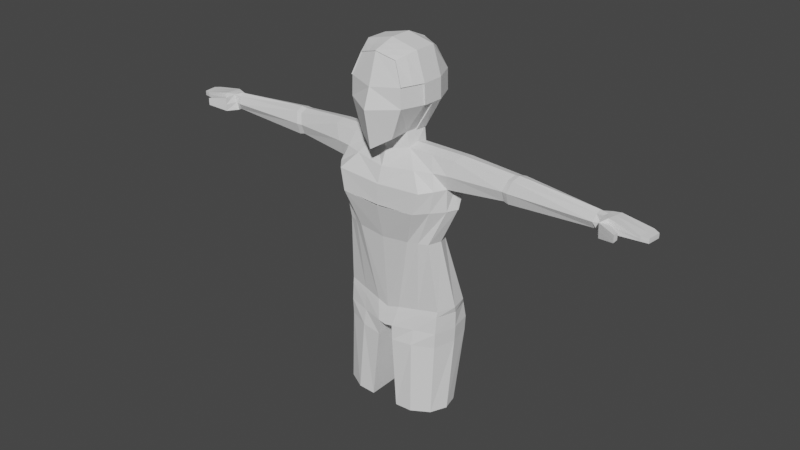 # Source: Player-messed.blend  (saved by Blender 2.82.7; exported with 4.5.12 LTS)
import bpy
from mathutils import Matrix  # noqa: F401  (used for matrix-valued properties, if any)

bpy.ops.wm.read_factory_settings(use_empty=True)
scene = bpy.context.scene
scene.name = 'Scene'

# ---- collections
col_collection = bpy.data.collections.new('Collection'); scene.collection.children.link(col_collection)

# ---- world
world_world = bpy.data.worlds.new('World'); scene.world = world_world
world_world.use_nodes = True; world_world.node_tree.nodes.clear()
_N = world_world.node_tree.nodes; _L = world_world.node_tree.links
n0 = _N.new('ShaderNodeOutputWorld'); n0.name = 'World Output'; n0.location = (300, 300)
n1 = _N.new('ShaderNodeBackground'); n1.name = 'Background'; n1.location = (10, 300)
n1.inputs[0].default_value = (0.05088, 0.05088, 0.05088, 1.0)
_L.new(n1.outputs[0], n0.inputs[0])
n0.is_active_output = True
world_world.color = (0.05088, 0.05088, 0.05088)
world_world.use_sun_shadow = False
world_world.sun_shadow_jitter_overblur = 0.0

# ---- meshes
me_cube_002 = bpy.data.meshes.new('Cube.002')
me_cube_002.from_pydata([(0.7709, -0.9267, -0.2878), (0.7526, -0.9276, 0.2599), (0.7236, 0.9215, -0.2888), (0.7061, 0.9217, 0.2595), (0.4918, -0.9247, -1.117), (0.5175, -0.8326, 0.8491), (0.4442, 0.625, -0.975), (0.4714, 0.761, 0.8087), (0.002497, 0.7069, -1.096), (0.002542, 0.8937, 0.9278), (0.005335, -1.164, -1.421), (0.002966, -0.9314, 1.0), (0.003459, -1.183, 0.1915), (0.004649, -1.369, -0.3551), (0.001874, 1.041, 0.1906), (0.001975, 1.041, -0.3572), (0.4529, -0.3121, -1.115), (0.5389, 0.2976, -1.115), (0.7377, 0.3048, 1.017), (0.7378, -0.3111, 1.017), (0.002483, 0.3046, 1.19), (0.002473, -0.3108, 1.19), (-0.003746, 0.3928, -1.193), (-0.000788, -0.5758, -1.197), (0.9913, 0.3042, -0.2889), (0.9914, -0.3105, -0.2889), (0.974, 0.3046, 0.2595), (0.9741, -0.311, 0.2594), (0.5476, -0.3163, -1.509), (0.5778, 0.3012, -1.509), (-0.00617, 0.5362, -1.59), (-0.006394, -0.5779, -1.589), (1.272, -0.878, -2.376), (1.361, 0.6202, -2.347), (-0.006638, 0.6996, -2.425), (-0.006673, -0.9046, -2.454), (1.921, -0.2864, -1.51), (2.004, 0.3307, -1.532), (1.715, -0.2867, -2.326), (1.797, 0.3313, -2.349), (0.3112, -0.5523, -6.284), (0.3533, 1.1, -6.154), (-0.02442, 1.11, -6.135), (-0.007006, -0.5776, -6.389), (1.453, -0.2869, -6.127), (0.7803, -0.6767, -3.941), (1.296, -0.4684, -3.941), (0.8111, 0.7371, -3.939), (-0.007194, 0.7373, -4.016), (-0.007039, -0.7085, -4.018), (1.714, -0.2843, -2.946), (-0.006924, 0.6994, -3.023), (1.676, 0.3293, -2.947), (1.125, -0.9185, -2.966), (1.155, 0.6201, -2.946), (-0.006117, -0.9451, -3.044), (5.773, -0.1127, -1.748), (5.81, 0.1199, -1.748), (5.773, -0.1122, -2.115), (5.809, 0.1194, -2.114), (3.432, 0.3748, -1.654), (3.34, 0.3743, -2.218), (3.282, -0.1286, -2.209), (3.374, -0.1287, -1.644), (3.58, 0.3429, -1.626), (3.487, 0.3422, -2.247), (3.423, -0.1488, -2.237), (3.516, -0.149, -1.615), (5.971, -0.1425, -1.714), (6.015, 0.1692, -1.716), (5.84, -0.1434, -2.148), (5.884, 0.1689, -2.146), (6.158, -0.2772, -1.675), (6.208, 0.2456, -1.722), (6.307, -0.3093, -2.006), (6.358, 0.2171, -1.962), (6.96, -0.2532, -1.854), (7.012, 0.2571, -1.855), (6.959, -0.2535, -1.99), (7.011, 0.2569, -1.99), (6.041, -0.4397, -2.147), (6.024, -0.4469, -1.762), (6.185, -0.2797, -2.06), (6.182, -0.2877, -1.787), (6.519, -0.6395, -2.024), (6.519, -0.6398, -1.823), (6.525, -0.484, -2.007), (6.525, -0.4844, -1.84), (7.148, -0.2044, -1.874), (7.187, 0.1695, -1.874), (7.147, -0.2043, -2.003), (7.186, 0.1695, -2.003), (0.2209, -0.6469, -6.671), (0.2492, 1.297, -6.67), (-0.06839, 1.2, -6.716), (-0.001368, -0.6558, -6.708), (1.448, -0.3248, -6.614), (0.4115, -0.6894, -9.132), (0.4309, 0.6952, -9.134), (1.41, -0.4224, -9.086), (0.2329, -0.6455, -7.102), (1.427, -0.3255, -7.047), (0.2614, 1.169, -7.085), (0.3478, -0.5046, -6.103), (0.3779, 0.941, -5.959), (-0.007352, -0.5277, -6.205), (1.468, -0.2563, -5.958), (-0.008331, 0.8339, -5.943), (1.555, 0.7488, -5.956), (-0.004952, -0.9253, -3.024), (1.579, 0.4762, -2.346), (1.524, -0.5818, -2.35), (1.289, 0.3153, -1.519), (1.232, -0.3006, -1.508), (0.9301, 1.136, -6.148), (0.8804, -0.4207, -6.206), (1.027, 0.5095, -3.94), (1.038, -0.5731, -3.941), (1.42, -0.6015, -2.956), (1.416, 0.4752, -2.947), (0.8342, -0.4871, -6.641), (0.9132, -0.6873, -9.108), (0.8321, -0.5732, -7.074), (0.965, 0.8461, -5.956), (0.9061, -0.3817, -6.03), (0.497, -0.008591, -1.113), (0.7379, -0.003388, 1.017), (0.002276, -0.003388, 1.19), (0.9914, -0.003705, -0.2891), (0.9743, -0.003388, 0.2594), (0.5682, -0.009859, -1.436), (1.965, 0.02071, -1.447), (1.73, 0.03119, -2.39), (-0.01909, 0.266, -6.264), (1.637, 0.3085, -6.138), (-0.01, 0.01443, -4.017), (1.848, 0.02215, -2.947), (-0.01, -0.1227, -3.032), (5.794, 0.002038, -1.674), (5.763, 0.01336, -2.167), (3.405, 0.1216, -1.574), (3.282, 0.1323, -2.266), (3.551, 0.09528, -1.546), (3.426, 0.1064, -2.294), (5.995, 0.01231, -1.713), (5.863, 0.01213, -2.149), (6.184, -0.01707, -1.696), (6.333, -0.04562, -1.987), (6.985, 0.00177, -1.851), (6.983, 0.001971, -1.993), (7.168, -0.01749, -1.873), (7.167, -0.01742, -2.004), (0.2309, 0.2632, -6.676), (-0.01196, 0.3102, -6.709), (1.635, 0.3107, -6.614), (0.4184, 0.003422, -9.133), (1.61, 0.03863, -9.086), (0.2442, 0.2623, -7.094), (1.613, 0.3097, -7.039), (-0.009998, 0.154, -6.075), (1.263, 0.005862, -1.44), (-0.006708, -0.7405, -2.021), (0.9074, -0.5976, -1.941), (-0.006675, 0.6175, -2.006), (0.9246, 0.5218, -1.955), (1.772, -0.3836, -1.919), (1.856, 0.3936, -1.969), (5.729, -0.2098, -1.931), (5.767, 0.1826, -1.959), (3.284, -0.2262, -1.926), (3.344, 0.4371, -1.963), (3.425, -0.2465, -1.926), (3.492, 0.4056, -1.964), (5.902, -0.147, -1.93), (5.949, 0.1721, -1.931), (6.231, -0.2973, -1.841), (6.282, 0.2338, -1.843), (6.96, -0.256, -1.921), (7.012, 0.2593, -1.922), (6.03, -0.4449, -1.953), (6.19, -0.2854, -1.923), (6.52, -0.6412, -1.924), (6.526, -0.4835, -1.924), (7.149, -0.2056, -1.938), (7.188, 0.1705, -1.938), (1.378, -0.4431, -1.929), (1.391, 0.4575, -1.961), (7.17, -0.01775, -1.938), (0.763, -0.9207, -0.2866), (0.7456, -0.9207, 0.2577), (0.7174, 0.9139, -0.2866), (0.7001, 0.9139, 0.2577), (0.485, -0.9207, -1.111), (0.5123, -0.8262, 0.8434), (0.4394, 0.619, -0.9686), (0.4668, 0.7541, 0.8031), (0.0, 0.7003, -1.089), (0.0, 0.8862, 0.9217), (0.0, -1.159, -1.414), (0.0, -0.9246, 0.9938), (0.0, -1.174, 0.1893), (0.0, -1.36, -0.355), (0.0, 1.031, 0.1893), (0.0, 1.031, -0.355), (0.444, -0.3092, -1.111), (0.5304, 0.2937, -1.111), (0.7311, 0.3024, 1.01), (0.7311, -0.3092, 1.01), (0.0, 0.3024, 1.181), (0.0, -0.3092, 1.181), (0.0, 0.3845, -1.189), (0.0, -0.5707, -1.189), (0.9818, 0.3024, -0.2866), (0.9818, -0.3092, -0.2866), (0.9644, 0.3024, 0.2577), (0.9644, -0.3092, 0.2577), (0.5434, -0.3092, -1.514), (0.5742, 0.2937, -1.514), (0.0, 0.5287, -1.592), (0.0, -0.5707, -1.592), (1.268, -0.8692, -2.379), (1.358, 0.6107, -2.348), (0.0, 0.6922, -2.425), (0.0, -0.8974, -2.456), (1.92, -0.2794, -1.517), (2.003, 0.3234, -1.539), (1.709, -0.2794, -2.323), (1.792, 0.3234, -2.345), (0.3101, -0.5426, -6.286), (0.3534, 1.091, -6.159), (-0.01819, 1.103, -6.139), (0.0, -0.5707, -6.39), (1.447, -0.2794, -6.128), (1.466, 0.8752, -6.147), (0.7779, -0.6672, -3.939), (1.289, -0.4614, -3.939), (0.8088, 0.7273, -3.939), (0.0, 0.7304, -4.017), (1.236, 0.2744, -3.939), (0.0, -0.7015, -4.017), (1.706, -0.2794, -2.945), (0.0, 0.6922, -3.023), (1.669, 0.3234, -2.945), (1.121, -0.9093, -2.964), (1.152, 0.6107, -2.945), (0.0, -0.9375, -3.042), (5.773, -0.1054, -1.755), (5.81, 0.1124, -1.755), (5.773, -0.1054, -2.107), (5.81, 0.1124, -2.107), (3.432, 0.3669, -1.66), (3.34, 0.3669, -2.211), (3.282, -0.1218, -2.202), (3.375, -0.1218, -1.651), (3.58, 0.3355, -1.632), (3.487, 0.3355, -2.239), (3.424, -0.1422, -2.23), (3.517, -0.1422, -1.623), (5.974, -0.1385, -1.723), (6.017, 0.1622, -1.723), (5.841, -0.1385, -2.139), (5.884, 0.1622, -2.139), (6.157, -0.2731, -1.684), (6.209, 0.2381, -1.729), (6.306, -0.3015, -2.0), (6.357, 0.2097, -1.955), (6.958, -0.2461, -1.861), (7.01, 0.2495, -1.861), (6.958, -0.2461, -1.983), (7.01, 0.2495, -1.983), (6.045, -0.4345, -2.139), (6.03, -0.441, -1.768), (6.18, -0.2821, -2.052), (6.18, -0.2821, -1.795), (6.514, -0.6329, -2.018), (6.514, -0.6329, -1.829), (6.517, -0.4883, -2.002), (6.517, -0.4883, -1.845), (7.141, -0.1991, -1.879), (7.18, 0.1657, -1.879), (7.141, -0.1991, -1.996), (7.18, 0.1657, -1.996), (0.2225, -0.6372, -6.669), (0.2523, 1.163, -6.667), (0.003759, -0.6492, -6.703), (1.441, -0.3177, -6.614), (1.506, 0.9399, -6.614), (0.4184, -0.6822, -9.132), (0.4383, 0.6887, -9.132), (1.494, 0.4947, -9.086), (0.2397, -0.6381, -7.102), (1.42, -0.3187, -7.047), (1.484, 0.9389, -7.03), (0.2688, 1.162, -7.083), (0.3465, -0.4947, -6.104), (0.3774, 0.9322, -5.964), (0.0, -0.521, -6.206), (1.461, -0.2492, -5.958), (0.0, 0.829, -5.945), (1.547, 0.743, -5.958), (0.002102, -0.9182, -3.024), (1.575, 0.4671, -2.346), (1.518, -0.5743, -2.351), (1.289, 0.3086, -1.527), (1.232, -0.2943, -1.516), (0.9286, 1.127, -6.153), (0.8783, -0.411, -6.207), (1.022, 0.5009, -3.939), (1.034, -0.5643, -3.939), (1.413, -0.5944, -2.955), (1.41, 0.4671, -2.945), (0.8792, 1.308, -6.641), (0.8318, -0.4774, -6.642), (0.966, 0.7094, -9.109), (0.9107, -0.6777, -9.109), (0.8764, 1.302, -7.057), (0.8296, -0.5636, -7.075), (0.9624, 0.8376, -5.961), (0.9037, -0.372, -6.031), (0.4872, -0.007732, -1.111), (0.7311, -0.003388, 1.01), (0.0, -0.003388, 1.181), (0.9818, -0.003388, -0.2866), (0.9644, -0.003388, 0.2577), (0.5614, -0.009151, -1.443), (1.964, 0.02057, -1.457), (1.722, 0.0318, -2.384), (-0.009096, 0.2661, -6.265), (1.627, 0.3086, -6.138), (0.0, 0.01443, -4.017), (1.414, -0.0935, -3.939), (1.838, 0.02199, -2.945), (0.0, -0.1227, -3.032), (5.794, 0.002064, -1.684), (5.763, 0.01329, -2.157), (3.406, 0.1211, -1.584), (3.283, 0.1323, -2.256), (3.551, 0.09524, -1.556), (3.427, 0.1065, -2.284), (5.995, 0.01183, -1.723), (5.862, 0.01183, -2.139), (6.183, -0.01752, -1.706), (6.331, -0.04592, -1.978), (6.984, 0.001703, -1.861), (6.984, 0.001703, -1.983), (7.16, -0.01671, -1.879), (7.16, -0.01671, -1.996), (0.2374, 0.2631, -6.668), (-0.005411, 0.3102, -6.701), (1.625, 0.3111, -6.614), (0.4283, 0.00327, -9.132), (1.6, 0.03951, -9.086), (0.2542, 0.2621, -7.093), (1.603, 0.3101, -7.039), (0.0, 0.154, -6.076), (1.656, 0.2469, -5.958), (1.263, 0.005709, -1.45), (0.0, -0.734, -2.024), (0.9058, -0.5892, -1.946), (0.0, 0.6104, -2.009), (0.9235, 0.5124, -1.958), (1.77, -0.3738, -1.92), (1.855, 0.3837, -1.969), (5.729, -0.1998, -1.931), (5.767, 0.1726, -1.958), (3.284, -0.2162, -1.926), (3.343, 0.4271, -1.963), (3.426, -0.2366, -1.926), (3.491, 0.3957, -1.963), (5.907, -0.1385, -1.931), (5.95, 0.1622, -1.931), (6.231, -0.2873, -1.842), (6.283, 0.2239, -1.842), (6.958, -0.2461, -1.922), (7.01, 0.2495, -1.922), (6.037, -0.4378, -1.954), (6.18, -0.2821, -1.924), (6.514, -0.6329, -1.924), (6.517, -0.4883, -1.924), (7.141, -0.1991, -1.938), (7.18, 0.1657, -1.938), (1.375, -0.4343, -1.933), (1.389, 0.4481, -1.964), (7.16, -0.01671, -1.938)], [(108, 123)], [(25, 27, 1, 0), (14, 9, 7, 3), (27, 19, 5, 1), (16, 25, 0, 4), (23, 16, 4, 10), (0, 1, 12, 13), (19, 21, 11, 5), (8, 15, 2, 6), (1, 5, 11, 12), (4, 0, 13, 10), (15, 14, 3, 2), (7, 9, 20, 18), (126, 127, 21, 19), (8, 6, 17, 22), (22, 17, 29, 30), (6, 2, 24, 17), (125, 128, 25, 16), (3, 7, 18, 26), (129, 126, 19, 27), (2, 3, 26, 24), (128, 129, 27, 25), (162, 161, 35, 32), (125, 16, 28, 130), (16, 23, 31, 28), (23, 22, 30, 31), (107, 104, 41, 42), (161, 163, 34, 35), (163, 164, 33, 34), (124, 103, 40, 115), (172, 64, 57, 168), (186, 112, 37, 166), (185, 111, 38, 165), (160, 113, 36, 131), (115, 40, 92, 120), (133, 42, 94, 153), (103, 105, 43, 40), (159, 107, 42, 133), (137, 51, 48, 135), (53, 55, 49, 45), (118, 53, 45, 117), (51, 54, 47, 48), (34, 33, 54, 51), (111, 32, 53, 118), (132, 38, 50, 136), (32, 35, 109, 53), (110, 39, 52, 119), (35, 34, 51, 109), (168, 57, 69, 174), (143, 65, 59, 139), (171, 66, 58, 167), (142, 67, 56, 138), (131, 36, 63, 140), (165, 38, 62, 169), (132, 39, 61, 141), (166, 37, 60, 170), (140, 63, 67, 142), (169, 62, 66, 171), (141, 61, 65, 143), (170, 60, 64, 172), (174, 69, 73, 176), (139, 59, 71, 145), (167, 58, 70, 173), (138, 56, 68, 144), (175, 74, 78, 177), (145, 71, 75, 147), (70, 74, 82, 80), (144, 68, 72, 146), (177, 78, 90, 183), (146, 72, 76, 148), (176, 73, 77, 178), (147, 75, 79, 149), (83, 81, 85, 87), (175, 72, 83, 180), (72, 68, 81, 83), (173, 70, 80, 179), (181, 84, 86, 182), (180, 83, 87, 182), (80, 82, 86, 84), (179, 80, 84, 181), (187, 183, 90, 151), (148, 76, 88, 150), (178, 77, 89, 184), (149, 79, 91, 151), (153, 152, 92, 95), (122, 100, 97, 121), (134, 44, 96, 154), (42, 41, 93, 94), (40, 43, 95, 92), (158, 101, 99, 156), (157, 102, 98, 155), (152, 93, 102, 157), (154, 96, 101, 158), (120, 92, 100, 122), (135, 48, 107, 159), (45, 49, 105, 103), (117, 45, 103, 124), (48, 47, 104, 107), (46, 117, 124, 106), (47, 116, 123, 104), (96, 120, 122, 101), (101, 122, 121, 99), (33, 110, 119, 54), (38, 111, 118, 50), (50, 118, 117, 46), (54, 119, 116, 47), (104, 123, 114, 41), (44, 115, 120, 96), (130, 28, 113, 160), (162, 32, 111, 185), (164, 29, 112, 186), (106, 124, 115, 44), (29, 130, 160, 112), (49, 135, 159, 105), (92, 152, 157, 100), (100, 157, 155, 97), (94, 93, 152, 153), (78, 149, 151, 90), (77, 148, 150, 89), (184, 187, 151, 91), (74, 147, 149, 78), (73, 146, 148, 77), (69, 144, 146, 73), (70, 145, 147, 74), (57, 138, 144, 69), (58, 139, 145, 70), (62, 141, 143, 66), (60, 140, 142, 64), (38, 132, 141, 62), (37, 131, 140, 60), (64, 142, 138, 57), (66, 143, 139, 58), (39, 132, 136, 52), (55, 137, 135, 49), (105, 159, 133, 43), (43, 133, 153, 95), (112, 160, 131, 37), (17, 125, 130, 29), (24, 26, 129, 128), (26, 18, 126, 129), (17, 24, 128, 125), (18, 20, 127, 126), (89, 150, 187, 184), (33, 164, 186, 110), (28, 162, 185, 113), (79, 178, 184, 91), (150, 88, 183, 187), (81, 179, 181, 85), (82, 180, 182, 86), (85, 181, 182, 87), (68, 173, 179, 81), (74, 175, 180, 82), (75, 176, 178, 79), (76, 177, 183, 88), (72, 175, 177, 76), (56, 167, 173, 68), (71, 174, 176, 75), (61, 170, 172, 65), (63, 169, 171, 67), (39, 166, 170, 61), (36, 165, 169, 63), (67, 171, 167, 56), (59, 168, 174, 71), (113, 185, 165, 36), (110, 186, 166, 39), (65, 172, 168, 59), (30, 29, 164, 163), (31, 30, 163, 161), (28, 31, 161, 162), (213, 188, 189, 215), (202, 191, 195, 197), (215, 189, 193, 207), (204, 192, 188, 213), (211, 198, 192, 204), (188, 201, 200, 189), (207, 193, 199, 209), (196, 194, 190, 203), (189, 200, 199, 193), (192, 198, 201, 188), (203, 190, 191, 202), (195, 206, 208, 197), (320, 207, 209, 321), (196, 210, 205, 194), (210, 218, 217, 205), (194, 205, 212, 190), (319, 204, 213, 322), (191, 214, 206, 195), (323, 215, 207, 320), (190, 212, 214, 191), (322, 213, 215, 323), (358, 220, 223, 357), (319, 324, 216, 204), (204, 216, 219, 211), (211, 219, 218, 210), (298, 230, 229, 295), (357, 223, 222, 359), (359, 222, 221, 360), (318, 306, 228, 294), (368, 364, 247, 254), (382, 362, 225, 303), (381, 361, 226, 302), (356, 325, 224, 304), (306, 312, 282, 228), (355, 328, 232, 297), (294, 228, 231, 296), (317, 305, 233, 299), (354, 327, 230, 298), (332, 329, 237, 241), (310, 307, 238, 242), (243, 234, 239, 245), (331, 330, 235, 240), (309, 308, 234, 243), (241, 237, 236, 244), (222, 241, 244, 221), (302, 309, 243, 220), (326, 331, 240, 226), (220, 243, 300, 223), (301, 310, 242, 227), (223, 300, 241, 222), (364, 370, 259, 247), (338, 334, 249, 255), (367, 363, 248, 256), (337, 333, 246, 257), (325, 335, 253, 224), (361, 365, 252, 226), (326, 336, 251, 227), (362, 366, 250, 225), (335, 337, 257, 253), (365, 367, 256, 252), (336, 338, 255, 251), (366, 368, 254, 250), (370, 372, 263, 259), (334, 340, 261, 249), (363, 369, 260, 248), (333, 339, 258, 246), (371, 373, 268, 264), (340, 342, 265, 261), (260, 270, 272, 264), (339, 341, 262, 258), (373, 379, 280, 268), (341, 343, 266, 262), (372, 374, 267, 263), (342, 344, 269, 265), (273, 277, 275, 271), (371, 376, 273, 262), (262, 273, 271, 258), (369, 375, 270, 260), (377, 378, 276, 274), (376, 378, 277, 273), (270, 274, 276, 272), (375, 377, 274, 270), (383, 346, 280, 379), (343, 345, 278, 266), (374, 380, 279, 267), (344, 346, 281, 269), (348, 284, 282, 347), (316, 314, 287, 290), (328, 349, 285, 232), (305, 311, 286, 233), (228, 282, 284, 231), (352, 350, 288, 293), (315, 313, 289, 292), (311, 315, 292, 286), (347, 352, 293, 283), (349, 353, 291, 285), (312, 316, 290, 282), (329, 354, 298, 237), (307, 317, 299, 238), (234, 294, 296, 239), (330, 355, 297, 235), (308, 318, 294, 234), (237, 298, 295, 236), (235, 297, 318, 308), (236, 295, 317, 307), (285, 291, 316, 312), (283, 293, 315, 311), (293, 288, 313, 315), (229, 283, 311, 305), (221, 244, 310, 301), (226, 240, 309, 302), (240, 235, 308, 309), (244, 236, 307, 310), (295, 229, 305, 317), (232, 285, 312, 306), (324, 356, 304, 216), (358, 381, 302, 220), (360, 382, 303, 217), (297, 232, 306, 318), (217, 303, 356, 324), (238, 299, 355, 330), (239, 296, 354, 329), (286, 292, 353, 349), (282, 290, 352, 347), (290, 287, 350, 352), (292, 289, 351, 353), (233, 286, 349, 328), (268, 280, 346, 344), (267, 279, 345, 343), (380, 281, 346, 383), (264, 268, 344, 342), (263, 267, 343, 341), (259, 263, 341, 339), (260, 264, 342, 340), (247, 259, 339, 333), (248, 260, 340, 334), (252, 256, 338, 336), (250, 254, 337, 335), (226, 252, 336, 326), (225, 250, 335, 325), (254, 247, 333, 337), (256, 248, 334, 338), (227, 242, 331, 326), (242, 238, 330, 331), (245, 239, 329, 332), (296, 231, 327, 354), (299, 233, 328, 355), (231, 284, 348, 327), (303, 225, 325, 356), (205, 217, 324, 319), (212, 322, 323, 214), (214, 323, 320, 206), (205, 319, 322, 212), (206, 320, 321, 208), (279, 380, 383, 345), (221, 301, 382, 360), (216, 304, 381, 358), (269, 281, 380, 374), (345, 383, 379, 278), (271, 275, 377, 375), (272, 276, 378, 376), (275, 277, 378, 377), (258, 271, 375, 369), (264, 272, 376, 371), (265, 269, 374, 372), (266, 278, 379, 373), (262, 266, 373, 371), (246, 258, 369, 363), (261, 265, 372, 370), (251, 255, 368, 366), (253, 257, 367, 365), (227, 251, 366, 362), (224, 253, 365, 361), (257, 246, 363, 367), (249, 261, 370, 364), (304, 224, 361, 381), (301, 227, 362, 382), (255, 249, 364, 368), (218, 359, 360, 217), (219, 357, 359, 218), (216, 358, 357, 219), (14, 15, 203, 202), (9, 14, 202, 197), (12, 11, 199, 200), (13, 12, 200, 201), (11, 21, 209, 199), (23, 10, 198, 211), (10, 13, 201, 198), (15, 8, 196, 203), (20, 9, 197, 208), (21, 127, 321, 209), (8, 22, 210, 196), (22, 23, 211, 210), (55, 53, 243, 245), (137, 55, 245, 332), (53, 109, 300, 243), (109, 51, 241, 300), (127, 20, 208, 321), (51, 137, 332, 241)])
_uv = me_cube_002.uv_layers.new(name='UVMap')
_uv.uv.foreach_set('vector', [0.4583, 0.6667, 0.5219, 0.6667, 0.5219, 0.75, 0.4583, 0.75, 0.5219, 0.375, 0.625, 0.375, 0.625, 0.5, 0.5219, 0.5, 0.5219, 0.6667, 0.625, 0.6667, 0.625, 0.75, 0.5219, 0.75, 0.375, 0.6667, 0.4583, 0.6667, 0.4583, 0.75, 0.375, 0.75, 0.25, 0.6667, 0.375, 0.6667, 0.375, 0.75, 0.25, 0.75, 0.4583, 0.75, 0.5219, 0.75, 0.5219, 0.875, 0.4583, 0.875, 0.625, 0.6667, 0.75, 0.6667, 0.75, 0.75, 0.625, 0.75, 0.375, 0.375, 0.4583, 0.375, 0.4583, 0.5, 0.375, 0.5, 0.5219, 0.75, 0.625, 0.75, 0.625, 0.875, 0.5219, 0.875, 0.375, 0.75, 0.4583, 0.75, 0.4583, 0.875, 0.375, 0.875, 0.4583, 0.375, 0.5219, 0.375, 0.5219, 0.5, 0.4583, 0.5, 0.625, 0.5, 0.75, 0.5, 0.75, 0.5833, 0.625, 0.5833, 0.625, 0.625, 0.75, 0.625, 0.75, 0.6667, 0.625, 0.6667, 0.25, 0.5, 0.375, 0.5, 0.375, 0.5833, 0.25, 0.5833, 0.25, 0.5833, 0.375, 0.5833, 0.375, 0.5833, 0.25, 0.5833, 0.375, 0.5, 0.4583, 0.5, 0.4583, 0.5833, 0.375, 0.5833, 0.375, 0.625, 0.4583, 0.625, 0.4583, 0.6667, 0.375, 0.6667, 0.5219, 0.5, 0.625, 0.5, 0.625, 0.5833, 0.5219, 0.5833, 0.5219, 0.625, 0.625, 0.625, 0.625, 0.6667, 0.5219, 0.6667, 0.4583, 0.5, 0.5219, 0.5, 0.5219, 0.5833, 0.4583, 0.5833, 0.4583, 0.625, 0.5219, 0.625, 0.5219, 0.6667, 0.4583, 0.6667, 0.375, 0.6667, 0.25, 0.6667, 0.25, 0.6667, 0.375, 0.6667, 0.375, 0.625, 0.375, 0.6667, 0.375, 0.6667, 0.375, 0.625, 0.375, 0.6667, 0.25, 0.6667, 0.25, 0.6667, 0.375, 0.6667, 0.0, 0.0, 0.0, 0.0, 0.0, 0.0, 0.0, 0.0, 0.25, 0.5833, 0.375, 0.5833, 0.375, 0.5833, 0.25, 0.5833, 0.0, 0.0, 0.0, 0.0, 0.0, 0.0, 0.0, 0.0, 0.25, 0.5833, 0.375, 0.5833, 0.375, 0.5833, 0.25, 0.5833, 0.375, 0.6667, 0.375, 0.6667, 0.375, 0.6667, 0.375, 0.6667, 0.375, 0.5833, 0.375, 0.5833, 0.375, 0.5833, 0.375, 0.5833, 0.375, 0.5833, 0.375, 0.5833, 0.375, 0.5833, 0.375, 0.5833, 0.375, 0.6667, 0.375, 0.6667, 0.375, 0.6667, 0.375, 0.6667, 0.375, 0.625, 0.375, 0.6667, 0.375, 0.6667, 0.375, 0.625, 0.375, 0.6667, 0.375, 0.6667, 0.2971, 0.6667, 0.3361, 0.6667, 0.0, 0.0, 0.0, 0.0, 0.0, 0.0, 0.0, 0.0, 0.375, 0.6667, 0.25, 0.6667, 0.25, 0.6667, 0.375, 0.6667, 0.0, 0.0, 0.0, 0.0, 0.0, 0.0, 0.0, 0.0, 0.0, 0.0, 0.0, 0.0, 0.0, 0.0, 0.0, 0.0, 0.375, 0.6667, 0.25, 0.6667, 0.25, 0.6667, 0.375, 0.6667, 0.375, 0.6667, 0.375, 0.6667, 0.375, 0.6667, 0.375, 0.6667, 0.25, 0.5833, 0.375, 0.5833, 0.375, 0.5833, 0.25, 0.5833, 0.25, 0.5833, 0.375, 0.5833, 0.375, 0.5833, 0.25, 0.5833, 0.375, 0.6667, 0.375, 0.6667, 0.375, 0.6667, 0.375, 0.6667, 0.375, 0.625, 0.375, 0.6667, 0.375, 0.6667, 0.375, 0.625, 0.375, 0.6667, 0.25, 0.6667, 0.25, 0.6667, 0.375, 0.6667, 0.375, 0.5833, 0.375, 0.5833, 0.375, 0.5833, 0.375, 0.5833, 0.0, 0.0, 0.0, 0.0, 0.0, 0.0, 0.0, 0.0, 0.375, 0.5833, 0.375, 0.5833, 0.375, 0.5833, 0.375, 0.5833, 0.375, 0.625, 0.375, 0.5833, 0.375, 0.5833, 0.375, 0.625, 0.375, 0.6667, 0.375, 0.6667, 0.375, 0.6667, 0.375, 0.6667, 0.375, 0.625, 0.375, 0.6667, 0.375, 0.6667, 0.375, 0.625, 0.375, 0.625, 0.375, 0.6667, 0.375, 0.6667, 0.375, 0.625, 0.375, 0.6667, 0.375, 0.6667, 0.375, 0.6667, 0.375, 0.6667, 0.375, 0.625, 0.375, 0.5833, 0.375, 0.5833, 0.375, 0.625, 0.375, 0.5833, 0.375, 0.5833, 0.375, 0.5833, 0.375, 0.5833, 0.375, 0.625, 0.375, 0.6667, 0.375, 0.6667, 0.375, 0.625, 0.375, 0.6667, 0.375, 0.6667, 0.375, 0.6667, 0.375, 0.6667, 0.375, 0.625, 0.375, 0.5833, 0.375, 0.5833, 0.375, 0.625, 0.375, 0.5833, 0.375, 0.5833, 0.375, 0.5833, 0.375, 0.5833, 0.375, 0.5833, 0.375, 0.5833, 0.375, 0.5833, 0.375, 0.5833, 0.375, 0.625, 0.375, 0.5833, 0.375, 0.5833, 0.375, 0.625, 0.375, 0.6667, 0.375, 0.6667, 0.375, 0.6667, 0.375, 0.6667, 0.375, 0.625, 0.375, 0.6667, 0.375, 0.6667, 0.375, 0.625, 0.375, 0.6667, 0.375, 0.6667, 0.375, 0.6667, 0.375, 0.6667, 0.375, 0.625, 0.375, 0.5833, 0.375, 0.5833, 0.375, 0.625, 0.375, 0.6667, 0.375, 0.6667, 0.375, 0.6667, 0.375, 0.6667, 0.375, 0.625, 0.375, 0.6667, 0.375, 0.6667, 0.375, 0.625, 0.375, 0.6667, 0.375, 0.6667, 0.375, 0.6667, 0.375, 0.6667, 0.375, 0.625, 0.375, 0.6667, 0.375, 0.6667, 0.375, 0.625, 0.375, 0.5833, 0.375, 0.5833, 0.375, 0.5833, 0.375, 0.5833, 0.375, 0.625, 0.375, 0.5833, 0.375, 0.5833, 0.375, 0.625, 0.375, 0.6667, 0.375, 0.6667, 0.375, 0.6667, 0.375, 0.6667, 0.375, 0.6667, 0.375, 0.6667, 0.375, 0.6667, 0.375, 0.6667, 0.375, 0.6667, 0.375, 0.6667, 0.375, 0.6667, 0.375, 0.6667, 0.375, 0.6667, 0.375, 0.6667, 0.375, 0.6667, 0.375, 0.6667, 0.375, 0.6667, 0.375, 0.6667, 0.375, 0.6667, 0.375, 0.6667, 0.375, 0.6667, 0.375, 0.6667, 0.375, 0.6667, 0.375, 0.6667, 0.375, 0.6667, 0.375, 0.6667, 0.375, 0.6667, 0.375, 0.6667, 0.375, 0.6667, 0.375, 0.6667, 0.375, 0.6667, 0.375, 0.6667, 0.375, 0.625, 0.375, 0.6667, 0.375, 0.6667, 0.375, 0.625, 0.375, 0.625, 0.375, 0.6667, 0.375, 0.6667, 0.375, 0.625, 0.375, 0.5833, 0.375, 0.5833, 0.375, 0.5833, 0.375, 0.5833, 0.375, 0.625, 0.375, 0.5833, 0.375, 0.5833, 0.375, 0.625, 0.25, 0.625, 0.2971, 0.625, 0.2971, 0.6667, 0.25, 0.6667, 0.3361, 0.6667, 0.2971, 0.6667, 0.2971, 0.6667, 0.3361, 0.6667, 0.375, 0.625, 0.375, 0.6667, 0.375, 0.6667, 0.375, 0.625, 0.25, 0.5833, 0.375, 0.5833, 0.2971, 0.5833, 0.25, 0.5833, 0.375, 0.6667, 0.25, 0.6667, 0.25, 0.6667, 0.2971, 0.6667, 0.375, 0.625, 0.375, 0.6667, 0.375, 0.6667, 0.375, 0.625, 0.2971, 0.625, 0.2971, 0.5833, 0.2971, 0.5833, 0.2971, 0.625, 0.2971, 0.625, 0.2971, 0.5833, 0.2971, 0.5833, 0.2971, 0.625, 0.375, 0.625, 0.375, 0.6667, 0.375, 0.6667, 0.375, 0.625, 0.3361, 0.6667, 0.2971, 0.6667, 0.2971, 0.6667, 0.3361, 0.6667, 0.0, 0.0, 0.0, 0.0, 0.0, 0.0, 0.0, 0.0, 0.375, 0.6667, 0.25, 0.6667, 0.25, 0.6667, 0.375, 0.6667, 0.375, 0.6667, 0.375, 0.6667, 0.375, 0.6667, 0.375, 0.6667, 0.25, 0.5833, 0.375, 0.5833, 0.375, 0.5833, 0.25, 0.5833, 0.375, 0.6667, 0.375, 0.6667, 0.375, 0.6667, 0.375, 0.6667, 0.375, 0.5833, 0.375, 0.5833, 0.375, 0.5833, 0.375, 0.5833, 0.375, 0.6667, 0.3361, 0.6667, 0.3361, 0.6667, 0.375, 0.6667, 0.375, 0.6667, 0.3361, 0.6667, 0.3361, 0.6667, 0.375, 0.6667, 0.375, 0.5833, 0.375, 0.5833, 0.375, 0.5833, 0.375, 0.5833, 0.375, 0.6667, 0.375, 0.6667, 0.375, 0.6667, 0.375, 0.6667, 0.375, 0.6667, 0.375, 0.6667, 0.375, 0.6667, 0.375, 0.6667, 0.375, 0.5833, 0.375, 0.5833, 0.375, 0.5833, 0.375, 0.5833, 0.375, 0.5833, 0.375, 0.5833, 0.375, 0.5833, 0.375, 0.5833, 0.375, 0.6667, 0.375, 0.6667, 0.3361, 0.6667, 0.375, 0.6667, 0.375, 0.625, 0.375, 0.6667, 0.375, 0.6667, 0.375, 0.625, 0.375, 0.6667, 0.375, 0.6667, 0.375, 0.6667, 0.375, 0.6667, 0.375, 0.5833, 0.375, 0.5833, 0.375, 0.5833, 0.375, 0.5833, 0.375, 0.6667, 0.375, 0.6667, 0.375, 0.6667, 0.375, 0.6667, 0.375, 0.5833, 0.375, 0.625, 0.375, 0.625, 0.375, 0.5833, 0.0, 0.0, 0.0, 0.0, 0.0, 0.0, 0.0, 0.0, 0.2971, 0.6667, 0.2971, 0.625, 0.2971, 0.625, 0.2971, 0.6667, 0.2971, 0.6667, 0.2971, 0.625, 0.2971, 0.625, 0.2971, 0.6667, 0.25, 0.5833, 0.2971, 0.5833, 0.2971, 0.625, 0.25, 0.625, 0.375, 0.6667, 0.375, 0.625, 0.375, 0.625, 0.375, 0.6667, 0.375, 0.5833, 0.375, 0.625, 0.375, 0.625, 0.375, 0.5833, 0.375, 0.5833, 0.375, 0.625, 0.375, 0.625, 0.375, 0.5833, 0.375, 0.6667, 0.375, 0.625, 0.375, 0.625, 0.375, 0.6667, 0.375, 0.5833, 0.375, 0.625, 0.375, 0.625, 0.375, 0.5833, 0.375, 0.5833, 0.375, 0.625, 0.375, 0.625, 0.375, 0.5833, 0.375, 0.6667, 0.375, 0.625, 0.375, 0.625, 0.375, 0.6667, 0.375, 0.5833, 0.375, 0.625, 0.375, 0.625, 0.375, 0.5833, 0.375, 0.6667, 0.375, 0.625, 0.375, 0.625, 0.375, 0.6667, 0.375, 0.6667, 0.375, 0.625, 0.375, 0.625, 0.375, 0.6667, 0.375, 0.5833, 0.375, 0.625, 0.375, 0.625, 0.375, 0.5833, 0.375, 0.6667, 0.375, 0.625, 0.375, 0.625, 0.375, 0.6667, 0.375, 0.5833, 0.375, 0.625, 0.375, 0.625, 0.375, 0.5833, 0.375, 0.5833, 0.375, 0.625, 0.375, 0.625, 0.375, 0.5833, 0.375, 0.6667, 0.375, 0.625, 0.375, 0.625, 0.375, 0.6667, 0.375, 0.5833, 0.375, 0.625, 0.375, 0.625, 0.375, 0.5833, 0.0, 0.0, 0.0, 0.0, 0.0, 0.0, 0.0, 0.0, 0.0, 0.0, 0.0, 0.0, 0.0, 0.0, 0.0, 0.0, 0.0, 0.0, 0.0, 0.0, 0.0, 0.0, 0.0, 0.0, 0.375, 0.5833, 0.375, 0.625, 0.375, 0.625, 0.375, 0.5833, 0.375, 0.5833, 0.375, 0.625, 0.375, 0.625, 0.375, 0.5833, 0.4583, 0.5833, 0.5219, 0.5833, 0.5219, 0.625, 0.4583, 0.625, 0.5219, 0.5833, 0.625, 0.5833, 0.625, 0.625, 0.5219, 0.625, 0.375, 0.5833, 0.4583, 0.5833, 0.4583, 0.625, 0.375, 0.625, 0.625, 0.5833, 0.75, 0.5833, 0.75, 0.625, 0.625, 0.625, 0.375, 0.5833, 0.375, 0.625, 0.375, 0.625, 0.375, 0.5833, 0.375, 0.5833, 0.375, 0.5833, 0.375, 0.5833, 0.375, 0.5833, 0.375, 0.6667, 0.375, 0.6667, 0.375, 0.6667, 0.375, 0.6667, 0.375, 0.5833, 0.375, 0.5833, 0.375, 0.5833, 0.375, 0.5833, 0.375, 0.625, 0.375, 0.6667, 0.375, 0.6667, 0.375, 0.625, 0.375, 0.6667, 0.375, 0.6667, 0.375, 0.6667, 0.375, 0.6667, 0.375, 0.6667, 0.375, 0.6667, 0.375, 0.6667, 0.375, 0.6667, 0.375, 0.6667, 0.375, 0.6667, 0.375, 0.6667, 0.375, 0.6667, 0.375, 0.6667, 0.375, 0.6667, 0.375, 0.6667, 0.375, 0.6667, 0.375, 0.6667, 0.375, 0.6667, 0.375, 0.6667, 0.375, 0.6667, 0.375, 0.5833, 0.375, 0.5833, 0.375, 0.5833, 0.375, 0.5833, 0.375, 0.6667, 0.375, 0.6667, 0.375, 0.6667, 0.375, 0.6667, 0.375, 0.6667, 0.375, 0.6667, 0.375, 0.6667, 0.375, 0.6667, 0.375, 0.6667, 0.375, 0.6667, 0.375, 0.6667, 0.375, 0.6667, 0.375, 0.5833, 0.375, 0.5833, 0.375, 0.5833, 0.375, 0.5833, 0.375, 0.5833, 0.375, 0.5833, 0.375, 0.5833, 0.375, 0.5833, 0.375, 0.6667, 0.375, 0.6667, 0.375, 0.6667, 0.375, 0.6667, 0.375, 0.5833, 0.375, 0.5833, 0.375, 0.5833, 0.375, 0.5833, 0.375, 0.6667, 0.375, 0.6667, 0.375, 0.6667, 0.375, 0.6667, 0.375, 0.6667, 0.375, 0.6667, 0.375, 0.6667, 0.375, 0.6667, 0.375, 0.5833, 0.375, 0.5833, 0.375, 0.5833, 0.375, 0.5833, 0.375, 0.6667, 0.375, 0.6667, 0.375, 0.6667, 0.375, 0.6667, 0.375, 0.5833, 0.375, 0.5833, 0.375, 0.5833, 0.375, 0.5833, 0.375, 0.5833, 0.375, 0.5833, 0.375, 0.5833, 0.375, 0.5833, 0.25, 0.5833, 0.375, 0.5833, 0.375, 0.5833, 0.25, 0.5833, 0.0, 0.0, 0.0, 0.0, 0.0, 0.0, 0.0, 0.0, 0.375, 0.6667, 0.25, 0.6667, 0.25, 0.6667, 0.375, 0.6667, 0.4583, 0.6667, 0.4583, 0.75, 0.5219, 0.75, 0.5219, 0.6667, 0.5219, 0.375, 0.5219, 0.5, 0.625, 0.5, 0.625, 0.375, 0.5219, 0.6667, 0.5219, 0.75, 0.625, 0.75, 0.625, 0.6667, 0.375, 0.6667, 0.375, 0.75, 0.4583, 0.75, 0.4583, 0.6667, 0.25, 0.6667, 0.25, 0.75, 0.375, 0.75, 0.375, 0.6667, 0.4583, 0.75, 0.4583, 0.875, 0.5219, 0.875, 0.5219, 0.75, 0.625, 0.6667, 0.625, 0.75, 0.75, 0.75, 0.75, 0.6667, 0.375, 0.375, 0.375, 0.5, 0.4583, 0.5, 0.4583, 0.375, 0.5219, 0.75, 0.5219, 0.875, 0.625, 0.875, 0.625, 0.75, 0.375, 0.75, 0.375, 0.875, 0.4583, 0.875, 0.4583, 0.75, 0.4583, 0.375, 0.4583, 0.5, 0.5219, 0.5, 0.5219, 0.375, 0.625, 0.5, 0.625, 0.5833, 0.75, 0.5833, 0.75, 0.5, 0.625, 0.625, 0.625, 0.6667, 0.75, 0.6667, 0.75, 0.625, 0.25, 0.5, 0.25, 0.5833, 0.375, 0.5833, 0.375, 0.5, 0.25, 0.5833, 0.25, 0.5833, 0.375, 0.5833, 0.375, 0.5833, 0.375, 0.5, 0.375, 0.5833, 0.4583, 0.5833, 0.4583, 0.5, 0.375, 0.625, 0.375, 0.6667, 0.4583, 0.6667, 0.4583, 0.625, 0.5219, 0.5, 0.5219, 0.5833, 0.625, 0.5833, 0.625, 0.5, 0.5219, 0.625, 0.5219, 0.6667, 0.625, 0.6667, 0.625, 0.625, 0.4583, 0.5, 0.4583, 0.5833, 0.5219, 0.5833, 0.5219, 0.5, 0.4583, 0.625, 0.4583, 0.6667, 0.5219, 0.6667, 0.5219, 0.625, 0.375, 0.6667, 0.375, 0.6667, 0.25, 0.6667, 0.25, 0.6667, 0.375, 0.625, 0.375, 0.625, 0.375, 0.6667, 0.375, 0.6667, 0.375, 0.6667, 0.375, 0.6667, 0.25, 0.6667, 0.25, 0.6667, 0.0, 0.0, 0.0, 0.0, 0.0, 0.0, 0.0, 0.0, 0.25, 0.5833, 0.25, 0.5833, 0.375, 0.5833, 0.375, 0.5833, 0.0, 0.0, 0.0, 0.0, 0.0, 0.0, 0.0, 0.0, 0.25, 0.5833, 0.25, 0.5833, 0.375, 0.5833, 0.375, 0.5833, 0.375, 0.6667, 0.375, 0.6667, 0.375, 0.6667, 0.375, 0.6667, 0.375, 0.5833, 0.375, 0.5833, 0.375, 0.5833, 0.375, 0.5833, 0.375, 0.5833, 0.375, 0.5833, 0.375, 0.5833, 0.375, 0.5833, 0.375, 0.6667, 0.375, 0.6667, 0.375, 0.6667, 0.375, 0.6667, 0.375, 0.625, 0.375, 0.625, 0.375, 0.6667, 0.375, 0.6667, 0.375, 0.6667, 0.3361, 0.6667, 0.2971, 0.6667, 0.375, 0.6667, 0.375, 0.625, 0.375, 0.625, 0.375, 0.6667, 0.375, 0.6667, 0.375, 0.6667, 0.375, 0.6667, 0.25, 0.6667, 0.25, 0.6667, 0.375, 0.5833, 0.375, 0.5833, 0.375, 0.5833, 0.375, 0.5833, 0.0, 0.0, 0.0, 0.0, 0.0, 0.0, 0.0, 0.0, 0.0, 0.0, 0.0, 0.0, 0.0, 0.0, 0.0, 0.0, 0.375, 0.5833, 0.375, 0.5833, 0.375, 0.5833, 0.375, 0.5833, 0.375, 0.6667, 0.375, 0.6667, 0.25, 0.6667, 0.25, 0.6667, 0.375, 0.625, 0.375, 0.625, 0.375, 0.6667, 0.375, 0.6667, 0.375, 0.6667, 0.375, 0.6667, 0.375, 0.6667, 0.375, 0.6667, 0.25, 0.5833, 0.25, 0.5833, 0.375, 0.5833, 0.375, 0.5833, 0.25, 0.5833, 0.25, 0.5833, 0.375, 0.5833, 0.375, 0.5833, 0.375, 0.6667, 0.375, 0.6667, 0.375, 0.6667, 0.375, 0.6667, 0.375, 0.625, 0.375, 0.625, 0.375, 0.6667, 0.375, 0.6667, 0.375, 0.6667, 0.375, 0.6667, 0.25, 0.6667, 0.25, 0.6667, 0.375, 0.5833, 0.375, 0.5833, 0.375, 0.5833, 0.375, 0.5833, 0.0, 0.0, 0.0, 0.0, 0.0, 0.0, 0.0, 0.0, 0.375, 0.5833, 0.375, 0.5833, 0.375, 0.5833, 0.375, 0.5833, 0.375, 0.625, 0.375, 0.625, 0.375, 0.5833, 0.375, 0.5833, 0.375, 0.6667, 0.375, 0.6667, 0.375, 0.6667, 0.375, 0.6667, 0.375, 0.625, 0.375, 0.625, 0.375, 0.6667, 0.375, 0.6667, 0.375, 0.625, 0.375, 0.625, 0.375, 0.6667, 0.375, 0.6667, 0.375, 0.6667, 0.375, 0.6667, 0.375, 0.6667, 0.375, 0.6667, 0.375, 0.625, 0.375, 0.625, 0.375, 0.5833, 0.375, 0.5833, 0.375, 0.5833, 0.375, 0.5833, 0.375, 0.5833, 0.375, 0.5833, 0.375, 0.625, 0.375, 0.625, 0.375, 0.6667, 0.375, 0.6667, 0.375, 0.6667, 0.375, 0.6667, 0.375, 0.6667, 0.375, 0.6667, 0.375, 0.625, 0.375, 0.625, 0.375, 0.5833, 0.375, 0.5833, 0.375, 0.5833, 0.375, 0.5833, 0.375, 0.5833, 0.375, 0.5833, 0.375, 0.5833, 0.375, 0.5833, 0.375, 0.5833, 0.375, 0.5833, 0.375, 0.625, 0.375, 0.625, 0.375, 0.5833, 0.375, 0.5833, 0.375, 0.6667, 0.375, 0.6667, 0.375, 0.6667, 0.375, 0.6667, 0.375, 0.625, 0.375, 0.625, 0.375, 0.6667, 0.375, 0.6667, 0.375, 0.6667, 0.375, 0.6667, 0.375, 0.6667, 0.375, 0.6667, 0.375, 0.625, 0.375, 0.625, 0.375, 0.5833, 0.375, 0.5833, 0.375, 0.6667, 0.375, 0.6667, 0.375, 0.6667, 0.375, 0.6667, 0.375, 0.625, 0.375, 0.625, 0.375, 0.6667, 0.375, 0.6667, 0.375, 0.6667, 0.375, 0.6667, 0.375, 0.6667, 0.375, 0.6667, 0.375, 0.625, 0.375, 0.625, 0.375, 0.6667, 0.375, 0.6667, 0.375, 0.5833, 0.375, 0.5833, 0.375, 0.5833, 0.375, 0.5833, 0.375, 0.625, 0.375, 0.625, 0.375, 0.5833, 0.375, 0.5833, 0.375, 0.6667, 0.375, 0.6667, 0.375, 0.6667, 0.375, 0.6667, 0.375, 0.6667, 0.375, 0.6667, 0.375, 0.6667, 0.375, 0.6667, 0.375, 0.6667, 0.375, 0.6667, 0.375, 0.6667, 0.375, 0.6667, 0.375, 0.6667, 0.375, 0.6667, 0.375, 0.6667, 0.375, 0.6667, 0.375, 0.6667, 0.375, 0.6667, 0.375, 0.6667, 0.375, 0.6667, 0.375, 0.6667, 0.375, 0.6667, 0.375, 0.6667, 0.375, 0.6667, 0.375, 0.6667, 0.375, 0.6667, 0.375, 0.6667, 0.375, 0.6667, 0.375, 0.6667, 0.375, 0.6667, 0.375, 0.6667, 0.375, 0.6667, 0.375, 0.625, 0.375, 0.625, 0.375, 0.6667, 0.375, 0.6667, 0.375, 0.625, 0.375, 0.625, 0.375, 0.6667, 0.375, 0.6667, 0.375, 0.5833, 0.375, 0.5833, 0.375, 0.5833, 0.375, 0.5833, 0.375, 0.625, 0.375, 0.625, 0.375, 0.5833, 0.375, 0.5833, 0.25, 0.625, 0.25, 0.6667, 0.2971, 0.6667, 0.2971, 0.625, 0.3361, 0.6667, 0.3361, 0.6667, 0.2971, 0.6667, 0.2971, 0.6667, 0.375, 0.625, 0.375, 0.625, 0.375, 0.6667, 0.375, 0.6667, 0.375, 0.5833, 0.3361, 0.5833, 0.375, 0.5833, 0.375, 0.5833, 0.375, 0.6667, 0.2971, 0.6667, 0.25, 0.6667, 0.25, 0.6667, 0.2971, 0.625, 0.2971, 0.625, 0.2971, 0.5833, 0.2971, 0.5833, 0.3361, 0.5833, 0.3361, 0.5833, 0.375, 0.5833, 0.375, 0.5833, 0.3361, 0.5833, 0.3361, 0.5833, 0.375, 0.5833, 0.375, 0.5833, 0.2971, 0.625, 0.2971, 0.625, 0.2971, 0.5833, 0.2971, 0.5833, 0.375, 0.625, 0.375, 0.625, 0.375, 0.6667, 0.375, 0.6667, 0.3361, 0.6667, 0.3361, 0.6667, 0.2971, 0.6667, 0.2971, 0.6667, 0.0, 0.0, 0.0, 0.0, 0.0, 0.0, 0.0, 0.0, 0.375, 0.5833, 0.375, 0.5833, 0.375, 0.5833, 0.375, 0.5833, 0.375, 0.6667, 0.375, 0.6667, 0.25, 0.6667, 0.25, 0.6667, 0.375, 0.625, 0.375, 0.625, 0.375, 0.6667, 0.375, 0.6667, 0.375, 0.6667, 0.375, 0.6667, 0.375, 0.6667, 0.375, 0.6667, 0.25, 0.5833, 0.25, 0.5833, 0.375, 0.5833, 0.375, 0.5833, 0.375, 0.6667, 0.375, 0.6667, 0.375, 0.6667, 0.375, 0.6667, 0.375, 0.5833, 0.375, 0.5833, 0.375, 0.5833, 0.375, 0.5833, 0.375, 0.6667, 0.375, 0.6667, 0.3361, 0.6667, 0.3361, 0.6667, 0.2971, 0.5833, 0.2971, 0.5833, 0.3361, 0.5833, 0.3361, 0.5833, 0.2971, 0.5833, 0.2971, 0.5833, 0.3361, 0.5833, 0.3361, 0.5833, 0.375, 0.5833, 0.2971, 0.5833, 0.3361, 0.5833, 0.375, 0.5833, 0.375, 0.5833, 0.375, 0.5833, 0.375, 0.5833, 0.375, 0.5833, 0.375, 0.6667, 0.375, 0.6667, 0.375, 0.6667, 0.375, 0.6667, 0.375, 0.6667, 0.375, 0.6667, 0.375, 0.6667, 0.375, 0.6667, 0.375, 0.5833, 0.375, 0.5833, 0.375, 0.5833, 0.375, 0.5833, 0.375, 0.5833, 0.375, 0.5833, 0.375, 0.5833, 0.375, 0.5833, 0.375, 0.6667, 0.375, 0.6667, 0.3361, 0.6667, 0.375, 0.6667, 0.375, 0.625, 0.375, 0.625, 0.375, 0.6667, 0.375, 0.6667, 0.375, 0.6667, 0.375, 0.6667, 0.375, 0.6667, 0.375, 0.6667, 0.375, 0.5833, 0.375, 0.5833, 0.375, 0.5833, 0.375, 0.5833, 0.375, 0.6667, 0.375, 0.6667, 0.375, 0.6667, 0.375, 0.6667, 0.375, 0.5833, 0.375, 0.5833, 0.375, 0.625, 0.375, 0.625, 0.375, 0.5833, 0.375, 0.5833, 0.375, 0.625, 0.375, 0.625, 0.0, 0.0, 0.0, 0.0, 0.0, 0.0, 0.0, 0.0, 0.375, 0.5833, 0.375, 0.5833, 0.375, 0.625, 0.375, 0.625, 0.2971, 0.6667, 0.2971, 0.6667, 0.2971, 0.625, 0.2971, 0.625, 0.2971, 0.6667, 0.2971, 0.6667, 0.2971, 0.625, 0.2971, 0.625, 0.375, 0.5833, 0.375, 0.5833, 0.375, 0.625, 0.375, 0.625, 0.375, 0.5833, 0.375, 0.5833, 0.375, 0.625, 0.375, 0.625, 0.375, 0.6667, 0.375, 0.6667, 0.375, 0.625, 0.375, 0.625, 0.375, 0.5833, 0.375, 0.5833, 0.375, 0.625, 0.375, 0.625, 0.375, 0.5833, 0.375, 0.5833, 0.375, 0.625, 0.375, 0.625, 0.375, 0.6667, 0.375, 0.6667, 0.375, 0.625, 0.375, 0.625, 0.375, 0.5833, 0.375, 0.5833, 0.375, 0.625, 0.375, 0.625, 0.375, 0.5833, 0.375, 0.5833, 0.375, 0.625, 0.375, 0.625, 0.375, 0.6667, 0.375, 0.6667, 0.375, 0.625, 0.375, 0.625, 0.375, 0.5833, 0.375, 0.5833, 0.375, 0.625, 0.375, 0.625, 0.375, 0.6667, 0.375, 0.6667, 0.375, 0.625, 0.375, 0.625, 0.375, 0.6667, 0.375, 0.6667, 0.375, 0.625, 0.375, 0.625, 0.375, 0.5833, 0.375, 0.5833, 0.375, 0.625, 0.375, 0.625, 0.375, 0.6667, 0.375, 0.6667, 0.375, 0.625, 0.375, 0.625, 0.375, 0.5833, 0.375, 0.5833, 0.375, 0.625, 0.375, 0.625, 0.375, 0.5833, 0.375, 0.5833, 0.375, 0.625, 0.375, 0.625, 0.375, 0.6667, 0.375, 0.6667, 0.375, 0.625, 0.375, 0.625, 0.375, 0.5833, 0.375, 0.5833, 0.375, 0.625, 0.375, 0.625, 0.375, 0.5833, 0.375, 0.5833, 0.375, 0.625, 0.375, 0.625, 0.0, 0.0, 0.0, 0.0, 0.0, 0.0, 0.0, 0.0, 0.0, 0.0, 0.0, 0.0, 0.0, 0.0, 0.0, 0.0, 0.375, 0.5833, 0.375, 0.5833, 0.375, 0.625, 0.375, 0.625, 0.0, 0.0, 0.0, 0.0, 0.0, 0.0, 0.0, 0.0, 0.375, 0.5833, 0.375, 0.5833, 0.375, 0.625, 0.375, 0.625, 0.375, 0.5833, 0.375, 0.5833, 0.375, 0.625, 0.375, 0.625, 0.4583, 0.5833, 0.4583, 0.625, 0.5219, 0.625, 0.5219, 0.5833, 0.5219, 0.5833, 0.5219, 0.625, 0.625, 0.625, 0.625, 0.5833, 0.375, 0.5833, 0.375, 0.625, 0.4583, 0.625, 0.4583, 0.5833, 0.625, 0.5833, 0.625, 0.625, 0.75, 0.625, 0.75, 0.5833, 0.375, 0.5833, 0.375, 0.5833, 0.375, 0.625, 0.375, 0.625, 0.375, 0.5833, 0.375, 0.5833, 0.375, 0.5833, 0.375, 0.5833, 0.375, 0.6667, 0.375, 0.6667, 0.375, 0.6667, 0.375, 0.6667, 0.375, 0.5833, 0.375, 0.5833, 0.375, 0.5833, 0.375, 0.5833, 0.375, 0.625, 0.375, 0.625, 0.375, 0.6667, 0.375, 0.6667, 0.375, 0.6667, 0.375, 0.6667, 0.375, 0.6667, 0.375, 0.6667, 0.375, 0.6667, 0.375, 0.6667, 0.375, 0.6667, 0.375, 0.6667, 0.375, 0.6667, 0.375, 0.6667, 0.375, 0.6667, 0.375, 0.6667, 0.375, 0.6667, 0.375, 0.6667, 0.375, 0.6667, 0.375, 0.6667, 0.375, 0.6667, 0.375, 0.6667, 0.375, 0.6667, 0.375, 0.6667, 0.375, 0.5833, 0.375, 0.5833, 0.375, 0.5833, 0.375, 0.5833, 0.375, 0.6667, 0.375, 0.6667, 0.375, 0.6667, 0.375, 0.6667, 0.375, 0.6667, 0.375, 0.6667, 0.375, 0.6667, 0.375, 0.6667, 0.375, 0.6667, 0.375, 0.6667, 0.375, 0.6667, 0.375, 0.6667, 0.375, 0.5833, 0.375, 0.5833, 0.375, 0.5833, 0.375, 0.5833, 0.375, 0.5833, 0.375, 0.5833, 0.375, 0.5833, 0.375, 0.5833, 0.375, 0.6667, 0.375, 0.6667, 0.375, 0.6667, 0.375, 0.6667, 0.375, 0.5833, 0.375, 0.5833, 0.375, 0.5833, 0.375, 0.5833, 0.375, 0.6667, 0.375, 0.6667, 0.375, 0.6667, 0.375, 0.6667, 0.375, 0.6667, 0.375, 0.6667, 0.375, 0.6667, 0.375, 0.6667, 0.375, 0.5833, 0.375, 0.5833, 0.375, 0.5833, 0.375, 0.5833, 0.375, 0.6667, 0.375, 0.6667, 0.375, 0.6667, 0.375, 0.6667, 0.375, 0.5833, 0.375, 0.5833, 0.375, 0.5833, 0.375, 0.5833, 0.375, 0.5833, 0.375, 0.5833, 0.375, 0.5833, 0.375, 0.5833, 0.25, 0.5833, 0.25, 0.5833, 0.375, 0.5833, 0.375, 0.5833, 0.0, 0.0, 0.0, 0.0, 0.0, 0.0, 0.0, 0.0, 0.375, 0.6667, 0.375, 0.6667, 0.25, 0.6667, 0.25, 0.6667, 0.5219, 0.375, 0.4583, 0.375, 0.4583, 0.375, 0.5219, 0.375, 0.625, 0.375, 0.5219, 0.375, 0.5219, 0.375, 0.625, 0.375, 0.5219, 0.875, 0.625, 0.875, 0.625, 0.875, 0.5219, 0.875, 0.4583, 0.875, 0.5219, 0.875, 0.5219, 0.875, 0.4583, 0.875, 0.75, 0.75, 0.75, 0.6667, 0.75, 0.6667, 0.75, 0.75, 0.25, 0.6667, 0.25, 0.75, 0.25, 0.75, 0.25, 0.6667, 0.375, 0.875, 0.4583, 0.875, 0.4583, 0.875, 0.375, 0.875, 0.4583, 0.375, 0.375, 0.375, 0.375, 0.375, 0.4583, 0.375, 0.75, 0.5833, 0.75, 0.5, 0.75, 0.5, 0.75, 0.5833, 0.75, 0.6667, 0.75, 0.625, 0.75, 0.625, 0.75, 0.6667, 0.25, 0.5, 0.25, 0.5833, 0.25, 0.5833, 0.25, 0.5, 0.0, 0.0, 0.0, 0.0, 0.0, 0.0, 0.0, 0.0, 0.25, 0.6667, 0.375, 0.6667, 0.375, 0.6667, 0.25, 0.6667, 0.0, 0.0, 0.0, 0.0, 0.0, 0.0, 0.0, 0.0, 0.375, 0.6667, 0.25, 0.6667, 0.25, 0.6667, 0.375, 0.6667, 0.0, 0.0, 0.0, 0.0, 0.0, 0.0, 0.0, 0.0, 0.75, 0.625, 0.75, 0.5833, 0.75, 0.5833, 0.75, 0.625, 0.0, 0.0, 0.0, 0.0, 0.0, 0.0, 0.0, 0.0])
me_cube_002.use_remesh_fix_poles = True
me_cube_002.use_remesh_preserve_attributes = False
me_cube_002.use_mirror_vertex_groups = False
me_cube_002.update()
me_cube_001 = bpy.data.meshes.new('Cube.001')
me_cube_001.from_pydata([(0.7802, -0.936, 0.2708), (0.742, 0.9442, -0.2954), (0.7243, 0.945, 0.2647), (0.5364, -0.8419, 0.8712), (0.4619, 0.6458, -0.988), (0.4852, 0.7818, 0.8253), (-0.004472, 0.7353, -1.106), (-0.01409, 0.9162, 0.9461), (-0.000556, -0.9379, 1.03), (-0.005782, 1.07, 0.1943), (-0.005376, 1.069, -0.3641), (0.5647, 0.2992, -1.131), (0.7576, 0.3119, 1.038), (0.7581, -0.3168, 1.038), (-0.001042, 0.3114, 1.218), (-0.001083, -0.3158, 1.219), (1.02, 0.3097, -0.2959), (1.022, -0.3092, -0.2853), (1.003, 0.3112, 0.2649), (1.003, -0.3142, 0.2666), (0.5218, -0.0102, -1.131), (0.7584, -0.003388, 1.039), (-0.001872, -0.003388, 1.22), (1.021, -0.004238, -0.2926), (1.004, -0.003388, 0.2643), (0.7456, -0.9207, 0.2577), (0.7174, 0.9139, -0.2866), (0.7001, 0.9139, 0.2577), (0.5123, -0.8262, 0.8434), (0.4394, 0.619, -0.9686), (0.4668, 0.7541, 0.8031), (-0.01328, 0.7003, -1.089), (-0.02425, 0.8862, 0.9217), (-0.01098, -0.9246, 0.9938), (-0.01328, 1.031, 0.1893), (-0.01328, 1.031, -0.355), (0.5304, 0.2937, -1.111), (0.7311, 0.3024, 1.01), (0.7311, -0.3092, 1.01), (-0.01098, 0.3024, 1.181), (-0.01098, -0.3092, 1.181), (0.9818, 0.3024, -0.2866), (0.9818, -0.3092, -0.2866), (0.9644, 0.3024, 0.2577), (0.9644, -0.3092, 0.2577), (0.4872, -0.007732, -1.111), (0.7311, -0.003388, 1.01), (-0.01098, -0.003388, 1.181), (0.9818, -0.003388, -0.2866), (0.9644, -0.003388, 0.2577), (0.2356, 0.849, 0.8857), (0.2287, 0.6906, -1.047), (0.2679, -0.8899, 0.9506), (0.3683, 1.007, -0.3297), (0.3592, 1.007, 0.2295), (0.3783, 0.3116, 1.128), (0.3785, -0.3163, 1.129), (0.3782, -0.003388, 1.129), (0.2213, 0.8201, 0.8624), (0.2131, 0.6597, -1.029), (0.2507, -0.8754, 0.9186), (0.3521, 0.9725, -0.3208), (0.3434, 0.9725, 0.2235), (0.3601, 0.3024, 1.095), (0.3601, -0.3092, 1.095), (0.3601, -0.003388, 1.095), (0.6472, -0.5793, 0.9548), (-0.0008197, -0.6268, 1.124), (0.8916, -0.6251, 0.2687), (0.6217, -0.5677, 0.9266), (-0.01098, -0.6169, 1.087), (0.855, -0.6149, 0.2577), (0.3054, -0.5923, 1.007), (0.3232, -0.6031, 1.04)], [], [(54, 50, 5, 2), (68, 66, 3, 0), (73, 67, 8, 52), (51, 53, 1, 4), (53, 54, 2, 1), (50, 7, 14, 55), (57, 22, 15, 56), (4, 1, 16, 11), (2, 5, 12, 18), (24, 21, 13, 19), (1, 2, 18, 16), (23, 24, 19, 17), (16, 18, 24, 23), (18, 12, 21, 24), (11, 16, 23, 20), (55, 14, 22, 57), (62, 27, 30, 58), (71, 25, 28, 69), (72, 60, 33, 70), (59, 29, 26, 61), (61, 26, 27, 62), (58, 63, 39, 32), (65, 64, 40, 47), (29, 36, 41, 26), (27, 43, 37, 30), (49, 44, 38, 46), (26, 41, 43, 27), (48, 42, 44, 49), (41, 48, 49, 43), (43, 49, 46, 37), (36, 45, 48, 41), (63, 65, 47, 39), (9, 10, 35, 34), (7, 9, 34, 32), (0, 3, 28, 25), (4, 11, 36, 29), (51, 4, 29, 59), (52, 8, 33, 60), (67, 15, 40, 70), (10, 6, 31, 35), (68, 0, 25, 71), (11, 20, 45, 36), (14, 7, 32, 39), (15, 22, 47, 40), (23, 17, 42, 48), (17, 19, 44, 42), (22, 14, 39, 47), (20, 23, 48, 45), (3, 52, 60, 28), (6, 51, 59, 31), (37, 46, 65, 63), (46, 38, 64, 65), (30, 37, 63, 58), (35, 61, 62, 34), (31, 59, 61, 35), (69, 28, 60, 72), (34, 62, 58, 32), (12, 55, 57, 21), (21, 57, 56, 13), (5, 50, 55, 12), (10, 9, 54, 53), (6, 10, 53, 51), (66, 73, 52, 3), (9, 7, 50, 54), (13, 56, 73, 66), (38, 69, 72, 64), (19, 68, 71, 44), (8, 67, 70, 33), (64, 72, 70, 40), (44, 71, 69, 38), (56, 15, 67, 73), (19, 13, 66, 68)])
_uv = me_cube_001.uv_layers.new(name='UVMap')
_uv.uv.foreach_set('vector', [0.5219, 0.4375, 0.625, 0.4375, 0.625, 0.5, 0.5219, 0.5, 0.5219, 0.7083, 0.625, 0.7083, 0.625, 0.75, 0.5219, 0.75, 0.6875, 0.7083, 0.75, 0.7083, 0.75, 0.75, 0.6875, 0.75, 0.375, 0.4375, 0.4583, 0.4375, 0.4583, 0.5, 0.375, 0.5, 0.4583, 0.4375, 0.5219, 0.4375, 0.5219, 0.5, 0.4583, 0.5, 0.6875, 0.5, 0.75, 0.5, 0.75, 0.5833, 0.6875, 0.5833, 0.6875, 0.625, 0.75, 0.625, 0.75, 0.6667, 0.6875, 0.6667, 0.375, 0.5, 0.4583, 0.5, 0.4583, 0.5833, 0.375, 0.5833, 0.5219, 0.5, 0.625, 0.5, 0.625, 0.5833, 0.5219, 0.5833, 0.5219, 0.625, 0.625, 0.625, 0.625, 0.6667, 0.5219, 0.6667, 0.4583, 0.5, 0.5219, 0.5, 0.5219, 0.5833, 0.4583, 0.5833, 0.4583, 0.625, 0.5219, 0.625, 0.5219, 0.6667, 0.4583, 0.6667, 0.4583, 0.5833, 0.5219, 0.5833, 0.5219, 0.625, 0.4583, 0.625, 0.5219, 0.5833, 0.625, 0.5833, 0.625, 0.625, 0.5219, 0.625, 0.375, 0.5833, 0.4583, 0.5833, 0.4583, 0.625, 0.375, 0.625, 0.6875, 0.5833, 0.75, 0.5833, 0.75, 0.625, 0.6875, 0.625, 0.5219, 0.4375, 0.5219, 0.5, 0.625, 0.5, 0.625, 0.4375, 0.5219, 0.7083, 0.5219, 0.75, 0.625, 0.75, 0.625, 0.7083, 0.6875, 0.7083, 0.6875, 0.75, 0.75, 0.75, 0.75, 0.7083, 0.375, 0.4375, 0.375, 0.5, 0.4583, 0.5, 0.4583, 0.4375, 0.4583, 0.4375, 0.4583, 0.5, 0.5219, 0.5, 0.5219, 0.4375, 0.6875, 0.5, 0.6875, 0.5833, 0.75, 0.5833, 0.75, 0.5, 0.6875, 0.625, 0.6875, 0.6667, 0.75, 0.6667, 0.75, 0.625, 0.375, 0.5, 0.375, 0.5833, 0.4583, 0.5833, 0.4583, 0.5, 0.5219, 0.5, 0.5219, 0.5833, 0.625, 0.5833, 0.625, 0.5, 0.5219, 0.625, 0.5219, 0.6667, 0.625, 0.6667, 0.625, 0.625, 0.4583, 0.5, 0.4583, 0.5833, 0.5219, 0.5833, 0.5219, 0.5, 0.4583, 0.625, 0.4583, 0.6667, 0.5219, 0.6667, 0.5219, 0.625, 0.4583, 0.5833, 0.4583, 0.625, 0.5219, 0.625, 0.5219, 0.5833, 0.5219, 0.5833, 0.5219, 0.625, 0.625, 0.625, 0.625, 0.5833, 0.375, 0.5833, 0.375, 0.625, 0.4583, 0.625, 0.4583, 0.5833, 0.6875, 0.5833, 0.6875, 0.625, 0.75, 0.625, 0.75, 0.5833, 0.5219, 0.375, 0.4583, 0.375, 0.4583, 0.375, 0.5219, 0.375, 0.625, 0.375, 0.5219, 0.375, 0.5219, 0.375, 0.625, 0.375, 0.5219, 0.75, 0.625, 0.75, 0.625, 0.75, 0.5219, 0.75, 0.375, 0.5, 0.375, 0.5833, 0.375, 0.5833, 0.375, 0.5, 0.375, 0.4375, 0.375, 0.5, 0.375, 0.5, 0.375, 0.4375, 0.6875, 0.75, 0.75, 0.75, 0.75, 0.75, 0.6875, 0.75, 0.75, 0.7083, 0.75, 0.6667, 0.75, 0.6667, 0.75, 0.7083, 0.4583, 0.375, 0.375, 0.375, 0.375, 0.375, 0.4583, 0.375, 0.5219, 0.7083, 0.5219, 0.75, 0.5219, 0.75, 0.5219, 0.7083, 0.375, 0.5833, 0.375, 0.625, 0.375, 0.625, 0.375, 0.5833, 0.75, 0.5833, 0.75, 0.5, 0.75, 0.5, 0.75, 0.5833, 0.75, 0.6667, 0.75, 0.625, 0.75, 0.625, 0.75, 0.6667, 0.4583, 0.625, 0.4583, 0.6667, 0.4583, 0.6667, 0.4583, 0.625, 0.4583, 0.6667, 0.5219, 0.6667, 0.5219, 0.6667, 0.4583, 0.6667, 0.75, 0.625, 0.75, 0.5833, 0.75, 0.5833, 0.75, 0.625, 0.375, 0.625, 0.4583, 0.625, 0.4583, 0.625, 0.375, 0.625, 0.625, 0.75, 0.6875, 0.75, 0.6875, 0.75, 0.625, 0.75, 0.375, 0.375, 0.375, 0.4375, 0.375, 0.4375, 0.375, 0.375, 0.625, 0.5833, 0.625, 0.625, 0.6875, 0.625, 0.6875, 0.5833, 0.625, 0.625, 0.625, 0.6667, 0.6875, 0.6667, 0.6875, 0.625, 0.625, 0.5, 0.625, 0.5833, 0.6875, 0.5833, 0.6875, 0.5, 0.4583, 0.375, 0.4583, 0.4375, 0.5219, 0.4375, 0.5219, 0.375, 0.375, 0.375, 0.375, 0.4375, 0.4583, 0.4375, 0.4583, 0.375, 0.625, 0.7083, 0.625, 0.75, 0.6875, 0.75, 0.6875, 0.7083, 0.5219, 0.375, 0.5219, 0.4375, 0.625, 0.4375, 0.625, 0.375, 0.625, 0.5833, 0.6875, 0.5833, 0.6875, 0.625, 0.625, 0.625, 0.625, 0.625, 0.6875, 0.625, 0.6875, 0.6667, 0.625, 0.6667, 0.625, 0.5, 0.6875, 0.5, 0.6875, 0.5833, 0.625, 0.5833, 0.4583, 0.375, 0.5219, 0.375, 0.5219, 0.4375, 0.4583, 0.4375, 0.375, 0.375, 0.4583, 0.375, 0.4583, 0.4375, 0.375, 0.4375, 0.625, 0.7083, 0.6875, 0.7083, 0.6875, 0.75, 0.625, 0.75, 0.5219, 0.375, 0.625, 0.375, 0.625, 0.4375, 0.5219, 0.4375, 0.625, 0.6667, 0.6875, 0.6667, 0.6875, 0.7083, 0.625, 0.7083, 0.625, 0.6667, 0.625, 0.7083, 0.6875, 0.7083, 0.6875, 0.6667, 0.5219, 0.6667, 0.5219, 0.7083, 0.5219, 0.7083, 0.5219, 0.6667, 0.75, 0.75, 0.75, 0.7083, 0.75, 0.7083, 0.75, 0.75, 0.6875, 0.6667, 0.6875, 0.7083, 0.75, 0.7083, 0.75, 0.6667, 0.5219, 0.6667, 0.5219, 0.7083, 0.625, 0.7083, 0.625, 0.6667, 0.6875, 0.6667, 0.75, 0.6667, 0.75, 0.7083, 0.6875, 0.7083, 0.5219, 0.6667, 0.625, 0.6667, 0.625, 0.7083, 0.5219, 0.7083])
me_cube_001.use_remesh_fix_poles = True
me_cube_001.use_remesh_preserve_attributes = False
me_cube_001.use_mirror_vertex_groups = False
me_cube_001.update()

# ---- objects
ob_body = bpy.data.objects.new('Body', me_cube_002)
ob_hair = bpy.data.objects.new('Hair', me_cube_001)

# ---- transforms, parenting, visibility, modifiers, constraints
ob_body.location = (0.0, 0.0, 0.0)
ob_body.lineart.crease_threshold = 0.0
_m = ob_body.modifiers.new('Mirror', 'MIRROR')
_m.merge_threshold = 0.0
ob_hair.location = (0.0, 0.0, 0.0)
ob_hair.lineart.crease_threshold = 0.0
_m = ob_hair.modifiers.new('Mirror', 'MIRROR')

# ---- collection membership
col_collection.objects.link(ob_body)
col_collection.objects.link(ob_hair)

# ---- scene / render settings (as saved in the file)
scene.frame_start = 1; scene.frame_end = 250; scene.frame_set(0)
scene.render.engine = 'BLENDER_EEVEE_NEXT'
scene.cycles.use_denoising = False
scene.cycles.samples = 128
scene.cycles.sampling_pattern = 'TABULATED_SOBOL'
scene.cycles.use_adaptive_sampling = False
scene.cycles.use_light_tree = False
scene.view_settings.view_transform = 'Filmic'
bpy.context.view_layer.update()

# ---- added for rendering (the .blend has no active camera and no usable light): camera, sun
cam_auto = bpy.data.cameras.new('AutoCamera')
cam_auto.lens = 50.0
cam_auto.sensor_width = 36.0
cam_auto.clip_end = 1000.0
ob_auto_camera = bpy.data.objects.new('AutoCamera', cam_auto)
scene.collection.objects.link(ob_auto_camera)
ob_auto_camera.location = (16.5777, -19.9234, 9.30521)
ob_auto_camera.rotation_euler = (1.09748, -7.21219e-08, 0.694738)
scene.camera = ob_auto_camera
light_auto_sun = bpy.data.lights.new('AutoSun', 'SUN')
light_auto_sun.energy = 3.0
light_auto_sun.angle = 0.0523599
ob_auto_sun = bpy.data.objects.new('AutoSun', light_auto_sun)
scene.collection.objects.link(ob_auto_sun)
ob_auto_sun.rotation_euler = (0.872665, 0.174533, 0.523599)
bpy.context.view_layer.update()
